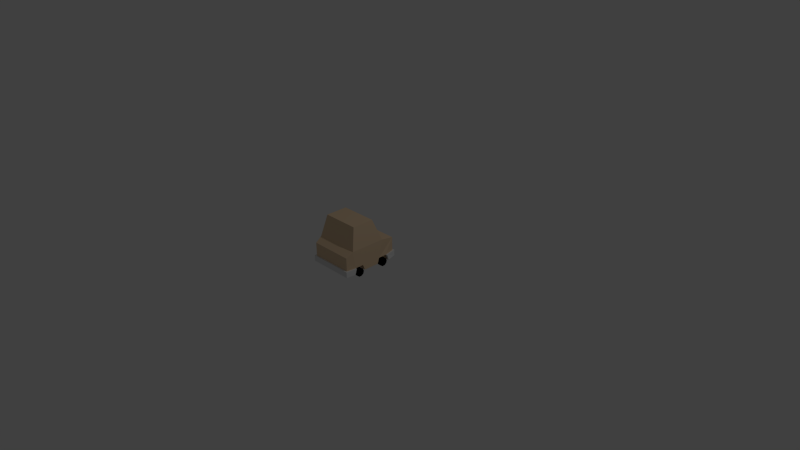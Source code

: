 # Source: CarSadan.blend  (saved by Blender 2.72.0; exported with 4.5.12 LTS)
import bpy
from mathutils import Matrix  # noqa: F401  (used for matrix-valued properties, if any)

bpy.ops.wm.read_factory_settings(use_empty=True)
scene = bpy.context.scene
scene.name = 'Scene'

# ---- collections
col_collection_1 = bpy.data.collections.new('Collection 1'); scene.collection.children.link(col_collection_1)

# ---- materials (node trees are filled in below, after node groups)
mat_sudancars = bpy.data.materials.new('SudanCars')
mat_sudancars.alpha_threshold = 0.0
mat_sudancars.use_transparent_shadow = False
mat_sudancars.diffuse_color = (0.8, 0.5938, 0.3891, 1.0)
mat_sudancars.roughness = 0.5
mat_bumper = bpy.data.materials.new('Bumper')
mat_bumper.alpha_threshold = 0.0
mat_bumper.use_transparent_shadow = False
mat_bumper.roughness = 0.5
mat_wheel = bpy.data.materials.new('Wheel')
mat_wheel.alpha_threshold = 0.0
mat_wheel.use_transparent_shadow = False
mat_wheel.diffuse_color = (0.0, 0.0, 0.0, 1.0)
mat_wheel.roughness = 0.5
mat_headlights = bpy.data.materials.new('HeadLights')
mat_headlights.alpha_threshold = 0.0
mat_headlights.use_transparent_shadow = False
mat_headlights.diffuse_color = (1.0, 1.0, 1.0, 1.0)
mat_headlights.roughness = 0.5

# ---- material node trees

# ---- world
world_world = bpy.data.worlds.new('World'); scene.world = world_world
world_world.color = (0.05088, 0.05088, 0.05088)
world_world.use_sun_shadow = False
world_world.sun_shadow_jitter_overblur = 0.0
world_world.cycles.sampling_method = 'MANUAL'
world_world.cycles.sample_map_resolution = 256

# ---- cameras
cam_camera = bpy.data.cameras.new('Camera')
cam_camera.clip_end = 100.0
cam_camera.lens = 35.0
cam_camera.sensor_width = 32.0
cam_camera.sensor_height = 18.0
cam_camera.ortho_scale = 7.314
cam_camera.dof.focus_distance = 0.0
cam_camera.dof.aperture_fstop = 128.0

# ---- lights
light_lamp = bpy.data.lights.new('Lamp', 'POINT')
light_lamp.transmission_factor = 0.0
light_lamp.cutoff_distance = 30.0
light_lamp.energy = 100.0
light_lamp.shadow_buffer_clip_start = 1.001
light_lamp.shadow_soft_size = 0.1
light_lamp.shadow_maximum_resolution = 0.006
light_lamp.use_absolute_resolution = True
light_lamp.cycles.use_multiple_importance_sampling = False

# ---- meshes
me_cube_002 = bpy.data.meshes.new('Cube.002')
me_cube_002.from_pydata([(0.175, 0.2869, 0.6088), (0.175, 0.2869, 0.5781), (0.1286, 0.2677, 0.6088), (0.1286, 0.2677, 0.5781), (0.1094, 0.2213, 0.6088), (0.1094, 0.2213, 0.5781), (0.1286, 0.1749, 0.6088), (0.1286, 0.1749, 0.5781), (0.175, 0.1556, 0.6088), (0.175, 0.1556, 0.5781), (0.2214, 0.1749, 0.6088), (0.2214, 0.1749, 0.5781), (0.2406, 0.2213, 0.6088), (0.2406, 0.2213, 0.5781), (0.2214, 0.2677, 0.6088), (0.2214, 0.2677, 0.5781), (-0.2663, 0.05627, 0.582), (-0.2897, 0.05628, -0.19), (-0.2663, 0.3133, 0.582), (-0.2897, 0.3097, -0.19), (0.2897, 0.05628, -0.19), (0.2663, 0.05627, 0.582), (0.2897, 0.3097, -0.19), (0.2663, 0.3133, 0.582), (-0.304, 0.3663, 0.38), (-0.304, 0.3663, -0.095), (-0.2479, 0.6563, 0.2707), (-0.2479, 0.6563, -0.02369), (0.304, 0.3663, -0.09499), (0.304, 0.3663, 0.38), (0.2479, 0.6563, -0.02369), (0.2479, 0.6563, 0.2707), (-0.304, 0.05628, -0.08196), (-0.304, 0.05627, 0.46), (-0.304, 0.05628, 0.08542), (-0.304, 0.05628, 0.2975), (-0.304, 0.1323, -0.057), (-0.304, 0.1323, 0.057), (-0.304, 0.1323, 0.437), (-0.304, 0.1321, 0.3228), (0.2, 0.05627, 0.46), (0.304, 0.05627, 0.46), (0.304, 0.05628, 0.2952), (0.304, 0.05628, 0.08542), (0.304, 0.05628, -0.08196), (0.304, 0.1323, 0.437), (0.304, 0.1323, 0.323), (0.304, 0.1323, 0.05603), (0.304, 0.1323, -0.057), (-0.26, 0.05628, 0.057), (-0.319, 0.05628, 0.057), (-0.26, 0.02278, 0.04611), (-0.319, 0.02278, 0.04611), (-0.26, 0.002071, 0.01761), (-0.319, 0.002071, 0.01761), (-0.26, 0.002071, -0.01762), (-0.319, 0.002072, -0.01762), (-0.26, 0.02278, -0.04612), (-0.319, 0.02278, -0.04612), (-0.26, 0.05628, -0.057), (-0.319, 0.05628, -0.057), (-0.26, 0.08979, -0.04612), (-0.319, 0.08979, -0.04612), (-0.26, 0.1105, -0.01762), (-0.319, 0.1105, -0.01762), (-0.26, 0.1105, 0.01761), (-0.319, 0.1105, 0.01761), (-0.26, 0.08978, 0.04611), (-0.319, 0.08978, 0.04611), (-0.26, 0.05627, 0.437), (-0.319, 0.05627, 0.437), (-0.26, 0.02277, 0.4261), (-0.319, 0.02277, 0.4261), (-0.26, 0.002064, 0.3976), (-0.319, 0.002065, 0.3976), (-0.26, 0.002064, 0.3624), (-0.319, 0.002065, 0.3624), (-0.26, 0.02277, 0.3339), (-0.319, 0.02277, 0.3339), (-0.26, 0.05628, 0.323), (-0.319, 0.05628, 0.323), (-0.26, 0.08978, 0.3339), (-0.319, 0.08978, 0.3339), (-0.26, 0.1105, 0.3624), (-0.319, 0.1105, 0.3624), (-0.26, 0.1105, 0.3976), (-0.319, 0.1105, 0.3976), (-0.26, 0.08978, 0.4261), (-0.319, 0.08978, 0.4261), (0.319, 0.05421, 0.05488), (0.26, 0.05421, 0.05488), (0.319, 0.0207, 0.04399), (0.26, 0.0207, 0.04399), (0.319, -2.418e-06, 0.01549), (0.26, -2.418e-06, 0.01549), (0.319, -1.799e-06, -0.01974), (0.26, -1.799e-06, -0.01974), (0.319, 0.02071, -0.04824), (0.26, 0.02071, -0.04824), (0.319, 0.05421, -0.05912), (0.26, 0.05421, -0.05912), (0.319, 0.08771, -0.04824), (0.26, 0.08771, -0.04824), (0.319, 0.1084, -0.01974), (0.26, 0.1084, -0.01974), (0.319, 0.1084, 0.01549), (0.26, 0.1084, 0.01549), (0.319, 0.08771, 0.04399), (0.26, 0.08771, 0.04399), (0.319, 0.05627, 0.437), (0.26, 0.05627, 0.437), (0.319, 0.02277, 0.4261), (0.26, 0.02277, 0.4261), (0.319, 0.002065, 0.3976), (0.26, 0.002065, 0.3976), (0.319, 0.002065, 0.3624), (0.26, 0.002065, 0.3624), (0.319, 0.02277, 0.3339), (0.26, 0.02277, 0.3339), (0.319, 0.05628, 0.323), (0.26, 0.05628, 0.323), (0.319, 0.08978, 0.3339), (0.26, 0.08978, 0.3339), (0.319, 0.1105, 0.3624), (0.26, 0.1105, 0.3624), (0.319, 0.1105, 0.3976), (0.26, 0.1105, 0.3976), (0.319, 0.08978, 0.4261), (0.26, 0.08978, 0.4261), (0.2, 0.1323, 0.05615), (0.2, 0.1323, -0.057), (0.2, 0.05628, -0.08196), (0.2, 0.05628, 0.08542), (-0.2, 0.05628, -0.08196), (-0.2, 0.1323, -0.057), (-0.2, 0.1323, 0.0568), (-0.2, 0.05628, 0.08542), (0.2, 0.05628, 0.296), (0.2, 0.1322, 0.323), (0.2, 0.1323, 0.437), (-0.2, 0.1321, 0.3229), (-0.2, 0.05627, 0.46), (-0.2, 0.05628, 0.2966), (-0.2, 0.1323, 0.437), (-0.2663, 0.1323, 0.582), (0.2663, 0.1323, 0.582), (-0.2815, 0.05586, 0.602), (0.2815, 0.05586, 0.602), (-0.3233, 0.05669, 0.4654), (-0.3233, 0.1331, 0.4424), (0.3233, 0.05669, 0.4654), (0.3233, 0.1331, 0.4424), (-0.2815, 0.1329, 0.602), (0.2815, 0.1329, 0.602), (0.2897, 0.1323, -0.19), (-0.2897, 0.1323, -0.19), (-0.308, 0.05608, -0.2098), (0.308, 0.05608, -0.2098), (-0.324, 0.05649, -0.08432), (-0.324, 0.1327, -0.05936), (0.324, 0.05649, -0.08432), (0.324, 0.1327, -0.05936), (0.3076, 0.1326, -0.2102), (-0.3076, 0.1326, -0.2102), (-0.175, 0.2869, 0.6088), (-0.175, 0.2869, 0.5781), (-0.2214, 0.2677, 0.6088), (-0.2214, 0.2677, 0.5781), (-0.2406, 0.2213, 0.6088), (-0.2406, 0.2213, 0.5781), (-0.2214, 0.1749, 0.6088), (-0.2214, 0.1749, 0.5781), (-0.175, 0.1556, 0.6088), (-0.175, 0.1556, 0.5781), (-0.1286, 0.1749, 0.6088), (-0.1286, 0.1749, 0.5781), (-0.1094, 0.2213, 0.6088), (-0.1094, 0.2213, 0.5781), (-0.1286, 0.2677, 0.6088), (-0.1286, 0.2677, 0.5781)], [], [(0, 1, 3, 2), (2, 3, 5, 4), (4, 5, 7, 6), (6, 7, 9, 8), (8, 9, 11, 10), (10, 11, 13, 12), (14, 15, 1, 0), (12, 13, 15, 14), (0, 2, 4, 6, 8, 10, 12, 14), (24, 25, 36, 37, 34, 35, 39), (19, 22, 154, 155), (22, 19, 25, 28), (144, 38, 149, 152), (26, 27, 25, 24), (30, 31, 29, 28), (26, 31, 30, 27), (24, 29, 31, 26), (27, 30, 28, 25), (45, 145, 153, 151), (19, 155, 36, 25), (34, 136, 132, 43, 42, 137, 142, 35), (138, 46, 45, 139), (145, 144, 152, 153), (154, 48, 161, 162), (137, 42, 46, 138), (40, 139, 45, 41), (49, 50, 52, 51), (51, 52, 54, 53), (53, 54, 56, 55), (55, 56, 58, 57), (57, 58, 60, 59), (59, 60, 62, 61), (61, 62, 64, 63), (63, 64, 66, 65), (52, 50, 68, 66, 64, 62, 60, 58, 56, 54), (67, 68, 50, 49), (65, 66, 68, 67), (69, 70, 72, 71), (71, 72, 74, 73), (73, 74, 76, 75), (75, 76, 78, 77), (77, 78, 80, 79), (79, 80, 82, 81), (81, 82, 84, 83), (83, 84, 86, 85), (72, 70, 88, 86, 84, 82, 80, 78, 76, 74), (87, 88, 70, 69), (85, 86, 88, 87), (89, 90, 92, 91), (91, 92, 94, 93), (93, 94, 96, 95), (95, 96, 98, 97), (97, 98, 100, 99), (99, 100, 102, 101), (101, 102, 104, 103), (103, 104, 106, 105), (107, 108, 90, 89), (105, 106, 108, 107), (89, 91, 93, 95, 97, 99, 101, 103, 105, 107), (109, 110, 112, 111), (111, 112, 114, 113), (113, 114, 116, 115), (115, 116, 118, 117), (117, 118, 120, 119), (119, 120, 122, 121), (121, 122, 124, 123), (123, 124, 126, 125), (127, 128, 110, 109), (125, 126, 128, 127), (109, 111, 113, 115, 117, 119, 121, 123, 125, 127), (23, 29, 24, 18), (49, 51, 53, 55, 57, 59, 61, 63, 65, 67), (69, 71, 73, 75, 77, 79, 81, 83, 85, 87), (112, 110, 128, 126, 124, 122, 120, 118, 116, 114), (92, 90, 108, 106, 104, 102, 100, 98, 96, 94), (28, 29, 46, 42, 43, 47, 48), (32, 133, 134, 36), (36, 134, 135, 37), (34, 37, 135, 136), (44, 131, 133, 32, 17, 20), (33, 141, 40, 41, 21, 16), (132, 129, 47, 43), (131, 44, 48, 130), (130, 48, 47, 129), (131, 132, 136, 133), (39, 140, 143, 38), (35, 142, 140, 39), (33, 38, 143, 141), (40, 141, 142, 137), (143, 140, 142, 141), (138, 139, 40, 137), (131, 130, 129, 132), (136, 135, 134, 133), (38, 144, 18), (45, 23, 145), (144, 145, 23, 18), (39, 38, 18, 24), (29, 23, 45, 46), (146, 147, 153, 152), (146, 152, 149, 148), (153, 147, 150, 151), (41, 45, 151, 150), (21, 41, 150, 147), (38, 33, 148, 149), (16, 21, 147, 146), (33, 16, 146, 148), (22, 28, 48, 154), (36, 155, 163, 159), (155, 154, 162, 163), (162, 161, 160, 157), (163, 156, 158, 159), (163, 162, 157, 156), (48, 44, 160, 161), (32, 36, 159, 158), (17, 32, 158, 156), (20, 17, 156, 157), (44, 20, 157, 160), (164, 165, 167, 166), (166, 167, 169, 168), (168, 169, 171, 170), (170, 171, 173, 172), (172, 173, 175, 174), (174, 175, 177, 176), (178, 179, 165, 164), (176, 177, 179, 178), (164, 166, 168, 170, 172, 174, 176, 178)])
me_cube_002.polygons.foreach_set('material_index', [3, 3, 3, 3, 3, 3, 3, 3, 3, 0, 0, 0, 1, 0, 0, 0, 0, 0, 1, 0, 0, 0, 1, 1, 0, 0, 2, 2, 2, 2, 2, 2, 2, 2, 2, 2, 2, 2, 2, 2, 2, 2, 2, 2, 2, 2, 2, 2, 2, 2, 2, 2, 2, 2, 2, 2, 2, 2, 2, 2, 2, 2, 2, 2, 2, 2, 2, 2, 2, 2, 0, 2, 2, 2, 2, 0, 0, 0, 0, 0, 0, 0, 0, 0, 0, 0, 0, 0, 0, 0, 0, 0, 0, 0, 0, 0, 0, 0, 1, 1, 1, 1, 1, 1, 1, 1, 0, 1, 1, 1, 1, 1, 1, 1, 1, 1, 1, 3, 3, 3, 3, 3, 3, 3, 3, 3])
me_cube_002.materials.append(mat_sudancars)
me_cube_002.materials.append(mat_bumper)
me_cube_002.materials.append(mat_wheel)
me_cube_002.materials.append(mat_headlights)
me_cube_002.use_remesh_preserve_volume = False
me_cube_002.use_remesh_preserve_attributes = False
me_cube_002.use_mirror_vertex_groups = False
me_cube_002.update()

# ---- objects
ob_lamp = bpy.data.objects.new('Lamp', light_lamp)
ob_camera = bpy.data.objects.new('Camera', cam_camera)
ob_sudan = bpy.data.objects.new('Sudan', me_cube_002)

# ---- transforms, parenting, visibility, modifiers, constraints
ob_lamp.location = (4.076, 1.005, 5.904)
ob_lamp.rotation_euler = (0.6503, 0.05522, 1.866)
ob_lamp.lock_rotations_4d = False
ob_lamp.empty_display_type = 'ARROWS'
ob_lamp.color = (0.0, 0.0, 0.0, 0.0)
ob_lamp.lineart.crease_threshold = 0.0
ob_camera.location = (7.481, -6.508, 5.344)
ob_camera.rotation_euler = (1.109, 0.01082, 0.8149)
ob_camera.lock_rotations_4d = False
ob_camera.empty_display_type = 'ARROWS'
ob_camera.color = (0.0, 0.0, 0.0, 0.0)
ob_camera.display_type = 'WIRE'
ob_camera.lineart.crease_threshold = 0.0
ob_sudan.location = (1.987e-08, -0.5, 2.831e-06)
ob_sudan.rotation_euler = (1.571, -0.0, -3.142)
ob_sudan.lineart.crease_threshold = 0.0

# ---- collection membership
col_collection_1.objects.link(ob_lamp)
col_collection_1.objects.link(ob_camera)
col_collection_1.objects.link(ob_sudan)

# ---- scene / render settings (as saved in the file)
scene.camera = ob_camera
scene.frame_start = 1; scene.frame_end = 250; scene.frame_set(3)
scene.render.engine = 'BLENDER_EEVEE_NEXT'
scene.render.resolution_percentage = 50
scene.render.dither_intensity = 0.0
scene.cycles.use_denoising = False
scene.cycles.samples = 10
scene.cycles.sampling_pattern = 'TABULATED_SOBOL'
scene.cycles.light_sampling_threshold = 0.0
scene.cycles.use_adaptive_sampling = False
scene.cycles.use_light_tree = False
scene.cycles.blur_glossy = 0.0
scene.cycles.pixel_filter_type = 'GAUSSIAN'
scene.cycles.sample_clamp_indirect = 0.0
scene.view_settings.view_transform = 'Standard'
bpy.context.view_layer.update()
